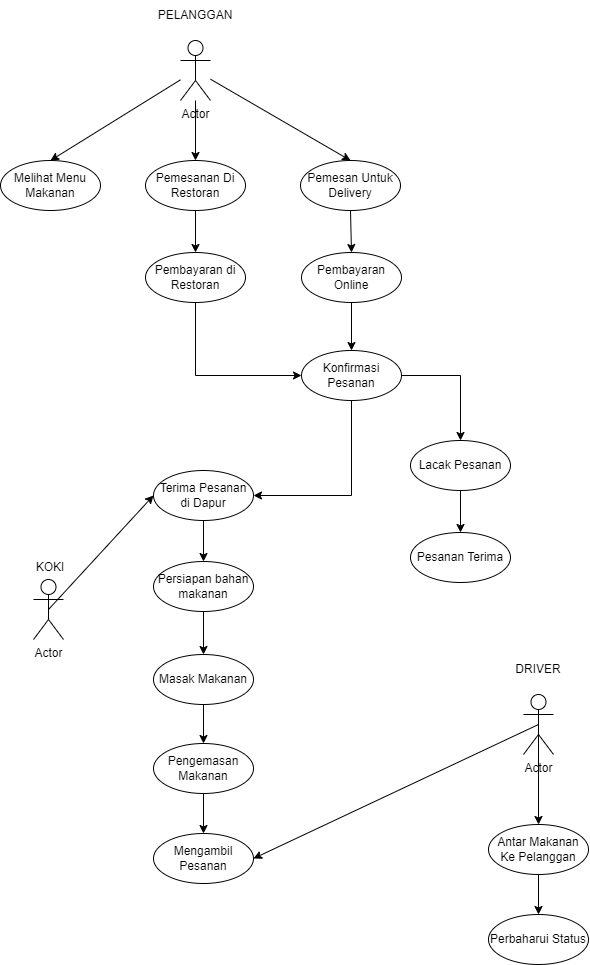

The diagram above was exported from draw.io. Its source (the exported page's mxGraphModel, read from the mxfile embedded in the PNG):
<mxGraphModel dx="1880" dy="764" grid="1" gridSize="10" guides="1" tooltips="1" connect="1" arrows="1" fold="1" page="1" pageScale="1" pageWidth="827" pageHeight="1169" math="0" shadow="0">
  <root>
    <mxCell id="0" />
    <mxCell id="1" parent="0" />
    <mxCell id="b57To5sCVg0hw3TaX2uQ-7" value="Actor" style="shape=umlActor;verticalLabelPosition=bottom;verticalAlign=top;html=1;outlineConnect=0;" vertex="1" parent="1">
      <mxGeometry x="280" y="100" width="30" height="60" as="geometry" />
    </mxCell>
    <mxCell id="b57To5sCVg0hw3TaX2uQ-12" value="Pemesanan Di Restoran" style="ellipse;whiteSpace=wrap;html=1;" vertex="1" parent="1">
      <mxGeometry x="245" y="220" width="100" height="50" as="geometry" />
    </mxCell>
    <mxCell id="b57To5sCVg0hw3TaX2uQ-13" value="Pemesan Untuk Delivery" style="ellipse;whiteSpace=wrap;html=1;" vertex="1" parent="1">
      <mxGeometry x="400" y="220" width="100" height="50" as="geometry" />
    </mxCell>
    <mxCell id="b57To5sCVg0hw3TaX2uQ-14" value="Melihat Menu Makanan" style="ellipse;whiteSpace=wrap;html=1;" vertex="1" parent="1">
      <mxGeometry x="100" y="220" width="100" height="50" as="geometry" />
    </mxCell>
    <mxCell id="b57To5sCVg0hw3TaX2uQ-16" value="Pembayaran di Restoran" style="ellipse;whiteSpace=wrap;html=1;" vertex="1" parent="1">
      <mxGeometry x="245" y="312" width="100" height="50" as="geometry" />
    </mxCell>
    <mxCell id="b57To5sCVg0hw3TaX2uQ-17" value="Pembayaran Online" style="ellipse;whiteSpace=wrap;html=1;" vertex="1" parent="1">
      <mxGeometry x="401" y="312" width="100" height="50" as="geometry" />
    </mxCell>
    <mxCell id="b57To5sCVg0hw3TaX2uQ-18" value="Konfirmasi Pesanan" style="ellipse;whiteSpace=wrap;html=1;" vertex="1" parent="1">
      <mxGeometry x="401" y="410" width="100" height="50" as="geometry" />
    </mxCell>
    <mxCell id="b57To5sCVg0hw3TaX2uQ-19" value="Actor" style="shape=umlActor;verticalLabelPosition=bottom;verticalAlign=top;html=1;outlineConnect=0;" vertex="1" parent="1">
      <mxGeometry x="133" y="639" width="30" height="60" as="geometry" />
    </mxCell>
    <mxCell id="b57To5sCVg0hw3TaX2uQ-20" value="Terima Pesanan di Dapur" style="ellipse;whiteSpace=wrap;html=1;" vertex="1" parent="1">
      <mxGeometry x="253" y="530" width="100" height="50" as="geometry" />
    </mxCell>
    <mxCell id="b57To5sCVg0hw3TaX2uQ-21" value="Persiapan bahan makanan" style="ellipse;whiteSpace=wrap;html=1;" vertex="1" parent="1">
      <mxGeometry x="253" y="621" width="100" height="50" as="geometry" />
    </mxCell>
    <mxCell id="b57To5sCVg0hw3TaX2uQ-22" value="Masak Makanan" style="ellipse;whiteSpace=wrap;html=1;" vertex="1" parent="1">
      <mxGeometry x="253" y="714" width="100" height="50" as="geometry" />
    </mxCell>
    <mxCell id="b57To5sCVg0hw3TaX2uQ-23" value="Pengemasan Makanan" style="ellipse;whiteSpace=wrap;html=1;" vertex="1" parent="1">
      <mxGeometry x="253" y="803" width="100" height="50" as="geometry" />
    </mxCell>
    <mxCell id="b57To5sCVg0hw3TaX2uQ-24" value="Mengambil Pesanan" style="ellipse;whiteSpace=wrap;html=1;" vertex="1" parent="1">
      <mxGeometry x="253" y="893" width="100" height="50" as="geometry" />
    </mxCell>
    <mxCell id="b57To5sCVg0hw3TaX2uQ-25" value="Actor" style="shape=umlActor;verticalLabelPosition=bottom;verticalAlign=top;html=1;outlineConnect=0;" vertex="1" parent="1">
      <mxGeometry x="623" y="754" width="30" height="60" as="geometry" />
    </mxCell>
    <mxCell id="b57To5sCVg0hw3TaX2uQ-49" value="" style="edgeStyle=orthogonalEdgeStyle;rounded=0;orthogonalLoop=1;jettySize=auto;html=1;" edge="1" parent="1" source="b57To5sCVg0hw3TaX2uQ-26" target="b57To5sCVg0hw3TaX2uQ-48">
      <mxGeometry relative="1" as="geometry" />
    </mxCell>
    <mxCell id="b57To5sCVg0hw3TaX2uQ-26" value="Antar Makanan Ke Pelanggan" style="ellipse;whiteSpace=wrap;html=1;" vertex="1" parent="1">
      <mxGeometry x="588" y="884" width="100" height="50" as="geometry" />
    </mxCell>
    <mxCell id="b57To5sCVg0hw3TaX2uQ-27" value="" style="endArrow=classic;html=1;rounded=0;entryX=0.5;entryY=0;entryDx=0;entryDy=0;" edge="1" parent="1" source="b57To5sCVg0hw3TaX2uQ-7" target="b57To5sCVg0hw3TaX2uQ-14">
      <mxGeometry width="50" height="50" relative="1" as="geometry">
        <mxPoint x="390" y="200" as="sourcePoint" />
        <mxPoint x="440" y="150" as="targetPoint" />
      </mxGeometry>
    </mxCell>
    <mxCell id="b57To5sCVg0hw3TaX2uQ-28" value="" style="endArrow=classic;html=1;rounded=0;entryX=0.5;entryY=0;entryDx=0;entryDy=0;" edge="1" parent="1" source="b57To5sCVg0hw3TaX2uQ-7" target="b57To5sCVg0hw3TaX2uQ-12">
      <mxGeometry width="50" height="50" relative="1" as="geometry">
        <mxPoint x="390" y="200" as="sourcePoint" />
        <mxPoint x="440" y="150" as="targetPoint" />
      </mxGeometry>
    </mxCell>
    <mxCell id="b57To5sCVg0hw3TaX2uQ-29" value="" style="endArrow=classic;html=1;rounded=0;entryX=0.5;entryY=0;entryDx=0;entryDy=0;" edge="1" parent="1" source="b57To5sCVg0hw3TaX2uQ-7" target="b57To5sCVg0hw3TaX2uQ-13">
      <mxGeometry width="50" height="50" relative="1" as="geometry">
        <mxPoint x="390" y="200" as="sourcePoint" />
        <mxPoint x="440" y="150" as="targetPoint" />
      </mxGeometry>
    </mxCell>
    <mxCell id="b57To5sCVg0hw3TaX2uQ-30" value="" style="endArrow=classic;html=1;rounded=0;exitX=0.5;exitY=1;exitDx=0;exitDy=0;entryX=0.5;entryY=0;entryDx=0;entryDy=0;" edge="1" parent="1" source="b57To5sCVg0hw3TaX2uQ-12" target="b57To5sCVg0hw3TaX2uQ-16">
      <mxGeometry width="50" height="50" relative="1" as="geometry">
        <mxPoint x="390" y="290" as="sourcePoint" />
        <mxPoint x="440" y="240" as="targetPoint" />
      </mxGeometry>
    </mxCell>
    <mxCell id="b57To5sCVg0hw3TaX2uQ-31" value="" style="endArrow=classic;html=1;rounded=0;exitX=0.5;exitY=1;exitDx=0;exitDy=0;" edge="1" parent="1" source="b57To5sCVg0hw3TaX2uQ-13" target="b57To5sCVg0hw3TaX2uQ-17">
      <mxGeometry width="50" height="50" relative="1" as="geometry">
        <mxPoint x="390" y="290" as="sourcePoint" />
        <mxPoint x="440" y="240" as="targetPoint" />
      </mxGeometry>
    </mxCell>
    <mxCell id="b57To5sCVg0hw3TaX2uQ-32" value="" style="endArrow=classic;html=1;rounded=0;exitX=0.5;exitY=1;exitDx=0;exitDy=0;entryX=0.5;entryY=0;entryDx=0;entryDy=0;" edge="1" parent="1" source="b57To5sCVg0hw3TaX2uQ-17" target="b57To5sCVg0hw3TaX2uQ-18">
      <mxGeometry width="50" height="50" relative="1" as="geometry">
        <mxPoint x="390" y="400" as="sourcePoint" />
        <mxPoint x="440" y="350" as="targetPoint" />
      </mxGeometry>
    </mxCell>
    <mxCell id="b57To5sCVg0hw3TaX2uQ-33" value="" style="endArrow=classic;html=1;rounded=0;exitX=0.5;exitY=0.5;exitDx=0;exitDy=0;exitPerimeter=0;entryX=0;entryY=0.5;entryDx=0;entryDy=0;" edge="1" parent="1" source="b57To5sCVg0hw3TaX2uQ-19" target="b57To5sCVg0hw3TaX2uQ-20">
      <mxGeometry width="50" height="50" relative="1" as="geometry">
        <mxPoint x="463" y="504" as="sourcePoint" />
        <mxPoint x="513" y="454" as="targetPoint" />
      </mxGeometry>
    </mxCell>
    <mxCell id="b57To5sCVg0hw3TaX2uQ-35" value="" style="endArrow=classic;html=1;rounded=0;exitX=0.5;exitY=1;exitDx=0;exitDy=0;entryX=0.5;entryY=0;entryDx=0;entryDy=0;" edge="1" parent="1" source="b57To5sCVg0hw3TaX2uQ-20" target="b57To5sCVg0hw3TaX2uQ-21">
      <mxGeometry width="50" height="50" relative="1" as="geometry">
        <mxPoint x="433" y="704" as="sourcePoint" />
        <mxPoint x="513" y="624" as="targetPoint" />
      </mxGeometry>
    </mxCell>
    <mxCell id="b57To5sCVg0hw3TaX2uQ-36" value="" style="endArrow=classic;html=1;rounded=0;exitX=0.5;exitY=1;exitDx=0;exitDy=0;entryX=0.5;entryY=0;entryDx=0;entryDy=0;" edge="1" parent="1" source="b57To5sCVg0hw3TaX2uQ-21" target="b57To5sCVg0hw3TaX2uQ-22">
      <mxGeometry width="50" height="50" relative="1" as="geometry">
        <mxPoint x="463" y="674" as="sourcePoint" />
        <mxPoint x="513" y="624" as="targetPoint" />
      </mxGeometry>
    </mxCell>
    <mxCell id="b57To5sCVg0hw3TaX2uQ-37" value="" style="endArrow=classic;html=1;rounded=0;exitX=0.5;exitY=1;exitDx=0;exitDy=0;entryX=0.5;entryY=0;entryDx=0;entryDy=0;" edge="1" parent="1" source="b57To5sCVg0hw3TaX2uQ-22" target="b57To5sCVg0hw3TaX2uQ-23">
      <mxGeometry width="50" height="50" relative="1" as="geometry">
        <mxPoint x="493" y="754" as="sourcePoint" />
        <mxPoint x="543" y="704" as="targetPoint" />
      </mxGeometry>
    </mxCell>
    <mxCell id="b57To5sCVg0hw3TaX2uQ-38" value="" style="endArrow=classic;html=1;rounded=0;exitX=0.5;exitY=1;exitDx=0;exitDy=0;entryX=0.5;entryY=0;entryDx=0;entryDy=0;" edge="1" parent="1" source="b57To5sCVg0hw3TaX2uQ-23" target="b57To5sCVg0hw3TaX2uQ-24">
      <mxGeometry width="50" height="50" relative="1" as="geometry">
        <mxPoint x="493" y="854" as="sourcePoint" />
        <mxPoint x="543" y="804" as="targetPoint" />
      </mxGeometry>
    </mxCell>
    <mxCell id="b57To5sCVg0hw3TaX2uQ-39" value="" style="endArrow=classic;html=1;rounded=0;exitX=0.5;exitY=0.5;exitDx=0;exitDy=0;exitPerimeter=0;entryX=1;entryY=0.5;entryDx=0;entryDy=0;" edge="1" parent="1" source="b57To5sCVg0hw3TaX2uQ-25" target="b57To5sCVg0hw3TaX2uQ-24">
      <mxGeometry width="50" height="50" relative="1" as="geometry">
        <mxPoint x="493" y="744" as="sourcePoint" />
        <mxPoint x="543" y="694" as="targetPoint" />
      </mxGeometry>
    </mxCell>
    <mxCell id="b57To5sCVg0hw3TaX2uQ-40" value="" style="endArrow=classic;html=1;rounded=0;exitX=0.5;exitY=0.5;exitDx=0;exitDy=0;exitPerimeter=0;entryX=0.5;entryY=0;entryDx=0;entryDy=0;" edge="1" parent="1" source="b57To5sCVg0hw3TaX2uQ-25" target="b57To5sCVg0hw3TaX2uQ-26">
      <mxGeometry width="50" height="50" relative="1" as="geometry">
        <mxPoint x="493" y="844" as="sourcePoint" />
        <mxPoint x="543" y="794" as="targetPoint" />
      </mxGeometry>
    </mxCell>
    <mxCell id="b57To5sCVg0hw3TaX2uQ-54" value="" style="edgeStyle=orthogonalEdgeStyle;rounded=0;orthogonalLoop=1;jettySize=auto;html=1;" edge="1" parent="1" source="b57To5sCVg0hw3TaX2uQ-41" target="b57To5sCVg0hw3TaX2uQ-42">
      <mxGeometry relative="1" as="geometry" />
    </mxCell>
    <mxCell id="b57To5sCVg0hw3TaX2uQ-41" value="Lacak Pesanan" style="ellipse;whiteSpace=wrap;html=1;" vertex="1" parent="1">
      <mxGeometry x="510" y="500" width="100" height="50" as="geometry" />
    </mxCell>
    <mxCell id="b57To5sCVg0hw3TaX2uQ-42" value="Pesanan Terima" style="ellipse;whiteSpace=wrap;html=1;" vertex="1" parent="1">
      <mxGeometry x="510" y="592" width="100" height="50" as="geometry" />
    </mxCell>
    <mxCell id="b57To5sCVg0hw3TaX2uQ-45" value="PELANGGAN" style="text;html=1;align=center;verticalAlign=middle;whiteSpace=wrap;rounded=0;" vertex="1" parent="1">
      <mxGeometry x="265" y="60" width="60" height="30" as="geometry" />
    </mxCell>
    <mxCell id="b57To5sCVg0hw3TaX2uQ-46" value="KOKI" style="text;html=1;align=center;verticalAlign=middle;whiteSpace=wrap;rounded=0;" vertex="1" parent="1">
      <mxGeometry x="120" y="612" width="60" height="30" as="geometry" />
    </mxCell>
    <mxCell id="b57To5sCVg0hw3TaX2uQ-47" value="DRIVER" style="text;html=1;align=center;verticalAlign=middle;whiteSpace=wrap;rounded=0;" vertex="1" parent="1">
      <mxGeometry x="608" y="714" width="60" height="30" as="geometry" />
    </mxCell>
    <mxCell id="b57To5sCVg0hw3TaX2uQ-48" value="Perbaharui Status" style="ellipse;whiteSpace=wrap;html=1;" vertex="1" parent="1">
      <mxGeometry x="588" y="974" width="100" height="50" as="geometry" />
    </mxCell>
    <mxCell id="b57To5sCVg0hw3TaX2uQ-51" value="" style="endArrow=classic;html=1;rounded=0;exitX=0.5;exitY=1;exitDx=0;exitDy=0;entryX=0;entryY=0.5;entryDx=0;entryDy=0;" edge="1" parent="1" source="b57To5sCVg0hw3TaX2uQ-16" target="b57To5sCVg0hw3TaX2uQ-18">
      <mxGeometry width="50" height="50" relative="1" as="geometry">
        <mxPoint x="370" y="490" as="sourcePoint" />
        <mxPoint x="360" y="440" as="targetPoint" />
        <Array as="points">
          <mxPoint x="295" y="435" />
        </Array>
      </mxGeometry>
    </mxCell>
    <mxCell id="b57To5sCVg0hw3TaX2uQ-53" value="" style="endArrow=classic;html=1;rounded=0;exitX=1;exitY=0.5;exitDx=0;exitDy=0;entryX=0.5;entryY=0;entryDx=0;entryDy=0;" edge="1" parent="1" source="b57To5sCVg0hw3TaX2uQ-18" target="b57To5sCVg0hw3TaX2uQ-41">
      <mxGeometry width="50" height="50" relative="1" as="geometry">
        <mxPoint x="370" y="740" as="sourcePoint" />
        <mxPoint x="420" y="690" as="targetPoint" />
        <Array as="points">
          <mxPoint x="560" y="435" />
        </Array>
      </mxGeometry>
    </mxCell>
    <mxCell id="b57To5sCVg0hw3TaX2uQ-55" value="" style="endArrow=classic;html=1;rounded=0;entryX=1;entryY=0.5;entryDx=0;entryDy=0;exitX=0.5;exitY=1;exitDx=0;exitDy=0;" edge="1" parent="1" source="b57To5sCVg0hw3TaX2uQ-18" target="b57To5sCVg0hw3TaX2uQ-20">
      <mxGeometry width="50" height="50" relative="1" as="geometry">
        <mxPoint x="370" y="740" as="sourcePoint" />
        <mxPoint x="420" y="690" as="targetPoint" />
        <Array as="points">
          <mxPoint x="451" y="555" />
        </Array>
      </mxGeometry>
    </mxCell>
  </root>
</mxGraphModel>